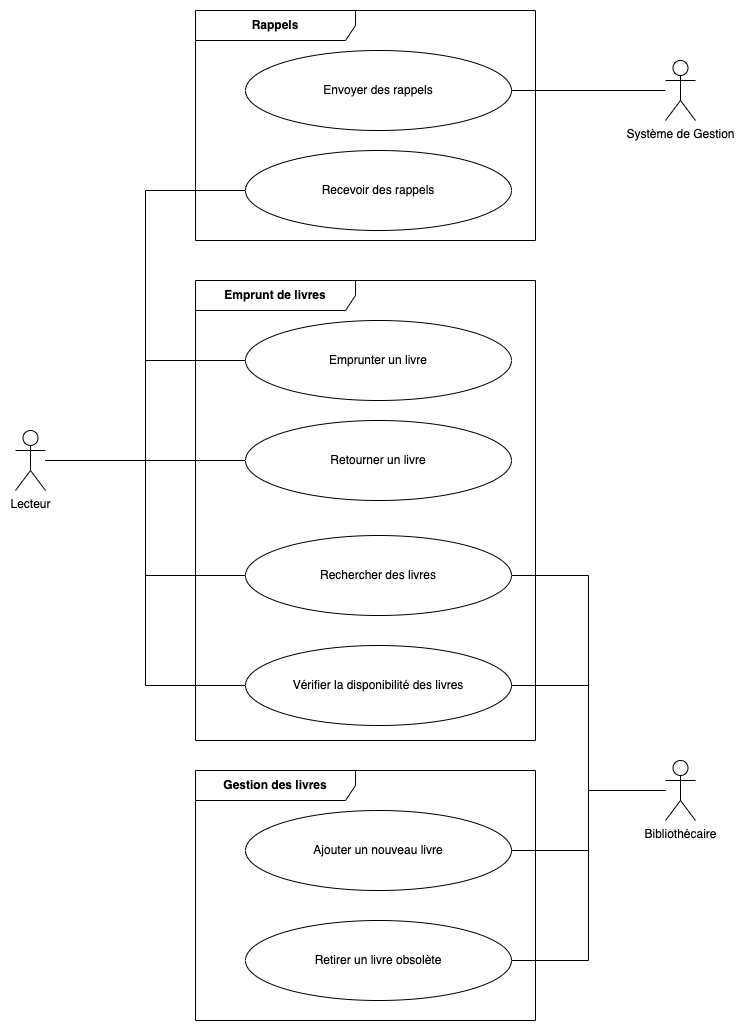

The diagram above was exported from draw.io. Its source (the exported page's mxGraphModel, read from the mxfile embedded in the PNG):
<mxGraphModel dx="1434" dy="854" grid="1" gridSize="10" guides="1" tooltips="1" connect="1" arrows="1" fold="1" page="1" pageScale="1" pageWidth="827" pageHeight="1169" math="0" shadow="0">
  <root>
    <mxCell id="0" />
    <mxCell id="1" parent="0" />
    <mxCell id="9-4ljG6oUZr8IqiGwlKw-10" style="edgeStyle=orthogonalEdgeStyle;rounded=0;orthogonalLoop=1;jettySize=auto;html=1;entryX=0;entryY=0.5;entryDx=0;entryDy=0;endArrow=none;endFill=0;" parent="1" source="9-4ljG6oUZr8IqiGwlKw-1" target="9-4ljG6oUZr8IqiGwlKw-4" edge="1">
      <mxGeometry relative="1" as="geometry" />
    </mxCell>
    <mxCell id="9-4ljG6oUZr8IqiGwlKw-11" style="edgeStyle=orthogonalEdgeStyle;rounded=0;orthogonalLoop=1;jettySize=auto;html=1;entryX=0;entryY=0.5;entryDx=0;entryDy=0;endArrow=none;endFill=0;" parent="1" source="9-4ljG6oUZr8IqiGwlKw-1" target="9-4ljG6oUZr8IqiGwlKw-5" edge="1">
      <mxGeometry relative="1" as="geometry" />
    </mxCell>
    <mxCell id="9-4ljG6oUZr8IqiGwlKw-12" style="edgeStyle=orthogonalEdgeStyle;rounded=0;orthogonalLoop=1;jettySize=auto;html=1;entryX=0;entryY=0.5;entryDx=0;entryDy=0;endArrow=none;endFill=0;" parent="1" source="9-4ljG6oUZr8IqiGwlKw-1" target="9-4ljG6oUZr8IqiGwlKw-6" edge="1">
      <mxGeometry relative="1" as="geometry" />
    </mxCell>
    <mxCell id="9-4ljG6oUZr8IqiGwlKw-16" style="edgeStyle=orthogonalEdgeStyle;rounded=0;orthogonalLoop=1;jettySize=auto;html=1;entryX=0;entryY=0.5;entryDx=0;entryDy=0;endArrow=none;endFill=0;" parent="1" source="9-4ljG6oUZr8IqiGwlKw-1" target="9-4ljG6oUZr8IqiGwlKw-9" edge="1">
      <mxGeometry relative="1" as="geometry" />
    </mxCell>
    <mxCell id="7MHcLBkOfcVZJjU_WOsN-4" style="edgeStyle=orthogonalEdgeStyle;rounded=0;orthogonalLoop=1;jettySize=auto;html=1;entryX=0;entryY=0.5;entryDx=0;entryDy=0;endArrow=none;endFill=0;" edge="1" parent="1" source="9-4ljG6oUZr8IqiGwlKw-1" target="7MHcLBkOfcVZJjU_WOsN-3">
      <mxGeometry relative="1" as="geometry" />
    </mxCell>
    <mxCell id="9-4ljG6oUZr8IqiGwlKw-1" value="Lecteur" style="shape=umlActor;verticalLabelPosition=bottom;verticalAlign=top;html=1;outlineConnect=0;" parent="1" vertex="1">
      <mxGeometry x="40" y="480" width="30" height="60" as="geometry" />
    </mxCell>
    <mxCell id="9-4ljG6oUZr8IqiGwlKw-13" style="edgeStyle=orthogonalEdgeStyle;rounded=0;orthogonalLoop=1;jettySize=auto;html=1;entryX=1;entryY=0.5;entryDx=0;entryDy=0;endArrow=none;endFill=0;" parent="1" source="9-4ljG6oUZr8IqiGwlKw-2" target="9-4ljG6oUZr8IqiGwlKw-8" edge="1">
      <mxGeometry relative="1" as="geometry" />
    </mxCell>
    <mxCell id="9-4ljG6oUZr8IqiGwlKw-14" style="edgeStyle=orthogonalEdgeStyle;rounded=0;orthogonalLoop=1;jettySize=auto;html=1;entryX=1;entryY=0.5;entryDx=0;entryDy=0;endArrow=none;endFill=0;" parent="1" source="9-4ljG6oUZr8IqiGwlKw-2" target="9-4ljG6oUZr8IqiGwlKw-7" edge="1">
      <mxGeometry relative="1" as="geometry" />
    </mxCell>
    <mxCell id="7MHcLBkOfcVZJjU_WOsN-5" style="edgeStyle=orthogonalEdgeStyle;rounded=0;orthogonalLoop=1;jettySize=auto;html=1;entryX=1;entryY=0.5;entryDx=0;entryDy=0;endArrow=none;endFill=0;" edge="1" parent="1" source="9-4ljG6oUZr8IqiGwlKw-2" target="9-4ljG6oUZr8IqiGwlKw-6">
      <mxGeometry relative="1" as="geometry" />
    </mxCell>
    <mxCell id="7MHcLBkOfcVZJjU_WOsN-7" style="edgeStyle=orthogonalEdgeStyle;rounded=0;orthogonalLoop=1;jettySize=auto;html=1;entryX=1;entryY=0.5;entryDx=0;entryDy=0;endArrow=none;endFill=0;" edge="1" parent="1" source="9-4ljG6oUZr8IqiGwlKw-2" target="9-4ljG6oUZr8IqiGwlKw-9">
      <mxGeometry relative="1" as="geometry" />
    </mxCell>
    <mxCell id="9-4ljG6oUZr8IqiGwlKw-2" value="Bibliothécaire" style="shape=umlActor;verticalLabelPosition=bottom;verticalAlign=top;html=1;outlineConnect=0;" parent="1" vertex="1">
      <mxGeometry x="690" y="810" width="30" height="60" as="geometry" />
    </mxCell>
    <mxCell id="ZLxAZEnTvvCLXn4nD1PO-2" style="edgeStyle=orthogonalEdgeStyle;rounded=0;orthogonalLoop=1;jettySize=auto;html=1;entryX=1;entryY=0.5;entryDx=0;entryDy=0;endArrow=none;endFill=0;" parent="1" source="9-4ljG6oUZr8IqiGwlKw-3" target="ZLxAZEnTvvCLXn4nD1PO-1" edge="1">
      <mxGeometry relative="1" as="geometry" />
    </mxCell>
    <mxCell id="9-4ljG6oUZr8IqiGwlKw-3" value="Système de Gestion" style="shape=umlActor;verticalLabelPosition=bottom;verticalAlign=top;html=1;outlineConnect=0;" parent="1" vertex="1">
      <mxGeometry x="690" y="110" width="30" height="60" as="geometry" />
    </mxCell>
    <mxCell id="9-4ljG6oUZr8IqiGwlKw-7" value="Ajouter un nouveau livre" style="ellipse;whiteSpace=wrap;html=1;" parent="1" vertex="1">
      <mxGeometry x="270" y="860" width="266" height="80" as="geometry" />
    </mxCell>
    <mxCell id="9-4ljG6oUZr8IqiGwlKw-8" value="Retirer un livre obsolète" style="ellipse;whiteSpace=wrap;html=1;" parent="1" vertex="1">
      <mxGeometry x="270" y="970" width="266" height="80" as="geometry" />
    </mxCell>
    <mxCell id="ZLxAZEnTvvCLXn4nD1PO-1" value="Envoyer des rappels" style="ellipse;whiteSpace=wrap;html=1;" parent="1" vertex="1">
      <mxGeometry x="270" y="100" width="266" height="80" as="geometry" />
    </mxCell>
    <mxCell id="ZLxAZEnTvvCLXn4nD1PO-3" value="&lt;b&gt;Emprunt de livres&lt;/b&gt;" style="shape=umlFrame;whiteSpace=wrap;html=1;pointerEvents=0;recursiveResize=0;container=1;collapsible=0;width=160;" parent="1" vertex="1">
      <mxGeometry x="220" y="330" width="340" height="460" as="geometry" />
    </mxCell>
    <mxCell id="9-4ljG6oUZr8IqiGwlKw-4" value="Emprunter un livre" style="ellipse;whiteSpace=wrap;html=1;" parent="ZLxAZEnTvvCLXn4nD1PO-3" vertex="1">
      <mxGeometry x="50" y="40" width="266" height="80" as="geometry" />
    </mxCell>
    <mxCell id="9-4ljG6oUZr8IqiGwlKw-5" value="Retourner un livre" style="ellipse;whiteSpace=wrap;html=1;" parent="ZLxAZEnTvvCLXn4nD1PO-3" vertex="1">
      <mxGeometry x="50" y="140" width="266" height="80" as="geometry" />
    </mxCell>
    <mxCell id="9-4ljG6oUZr8IqiGwlKw-6" value="Rechercher des livres" style="ellipse;whiteSpace=wrap;html=1;" parent="ZLxAZEnTvvCLXn4nD1PO-3" vertex="1">
      <mxGeometry x="50" y="255" width="266" height="80" as="geometry" />
    </mxCell>
    <mxCell id="9-4ljG6oUZr8IqiGwlKw-9" value="Vérifier la disponibilité des livres" style="ellipse;whiteSpace=wrap;html=1;" parent="ZLxAZEnTvvCLXn4nD1PO-3" vertex="1">
      <mxGeometry x="50" y="365" width="266" height="80" as="geometry" />
    </mxCell>
    <mxCell id="ZLxAZEnTvvCLXn4nD1PO-4" value="&lt;b&gt;Rappels&lt;/b&gt;" style="shape=umlFrame;whiteSpace=wrap;html=1;pointerEvents=0;recursiveResize=0;container=1;collapsible=0;width=160;" parent="1" vertex="1">
      <mxGeometry x="220" y="60" width="340" height="230" as="geometry" />
    </mxCell>
    <mxCell id="7MHcLBkOfcVZJjU_WOsN-3" value="Recevoir des rappels" style="ellipse;whiteSpace=wrap;html=1;" vertex="1" parent="ZLxAZEnTvvCLXn4nD1PO-4">
      <mxGeometry x="50" y="140" width="266" height="80" as="geometry" />
    </mxCell>
    <mxCell id="ZLxAZEnTvvCLXn4nD1PO-9" value="&lt;b&gt;Gestion des livres&lt;/b&gt;" style="shape=umlFrame;whiteSpace=wrap;html=1;pointerEvents=0;recursiveResize=0;container=1;collapsible=0;width=160;" parent="1" vertex="1">
      <mxGeometry x="220" y="820" width="340" height="250" as="geometry" />
    </mxCell>
  </root>
</mxGraphModel>